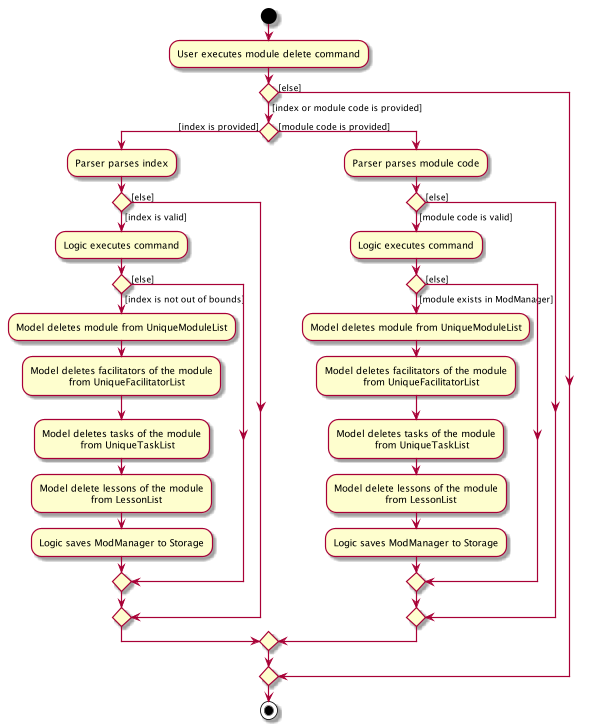

The diagram above was rendered by PlantUML. Its source (embedded in the PNG):
@startuml
start
:User executes module delete command;
if () then ([index or module code is provided])
    if () then ([index is provided])
        :Parser parses index;
        if () then ([index is valid])
            :Logic executes command;
            if () then ([index is not out of bounds])
                :Model deletes module from UniqueModuleList;
                :Model deletes facilitators of the module
                            from UniqueFacilitatorList;
                :Model deletes tasks of the module
                            from UniqueTaskList;
                :Model delete lessons of the module
                                from LessonList;
                :Logic saves ModManager to Storage;
            else ([else])
            endif
        else ([else])
        endif
    else ([module code is provided])
        :Parser parses module code;
        if () then ([module code is valid])
            :Logic executes command;
            if () then ([module exists in ModManager])
                :Model deletes module from UniqueModuleList;
                :Model deletes facilitators of the module
                            from UniqueFacilitatorList;
                :Model deletes tasks of the module
                            from UniqueTaskList;
                :Model delete lessons of the module
                                from LessonList;
                :Logic saves ModManager to Storage;
            else ([else])
            endif
        else ([else])
        endif
    endif
else ([else])
endif
stop
@enduml